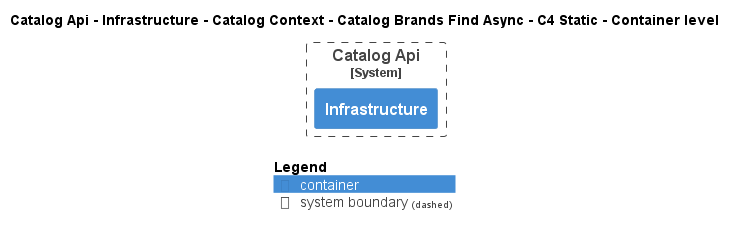

The diagram above was rendered by PlantUML. Its source (embedded in the PNG):
@startuml
!pragma layout smetana
!include ..\..\..\..\..\..\..\..\.c4s\C4_Container.puml

AddElementTag("state:new", $bgColor=green, $fontColor=#ffffff, $borderColor=green, $shadowing="False")
AddElementTag("state:changed", $bgColor=orange, $fontColor=#ffffff, $borderColor=orange, $shadowing="False")
AddElementTag("state:removed", $bgColor=red, $fontColor=#ffffff, $borderColor=red, $shadowing="False")

AddRelTag("state:new", $textColor=green, $lineColor=green)
AddRelTag("state:changed", $textColor=orange, $lineColor=orange)
AddRelTag("state:removed", $textColor=red, $lineColor=red)

SHOW_PERSON_PORTRAIT()
LAYOUT_TOP_DOWN()

skinparam linetype polyline

title Catalog Api - Infrastructure - Catalog Context - Catalog Brands Find Async - C4 Static - Container level


System_Boundary(dotnet.eShop.Architecture.SoftwareSystems.CatalogApi, "Catalog Api") {
    Container(dotnet.eShop.Architecture.SoftwareSystems.CatalogApi.Containers.Infrastructure, "Infrastructure", "", "")
}



SHOW_LEGEND()
@enduml